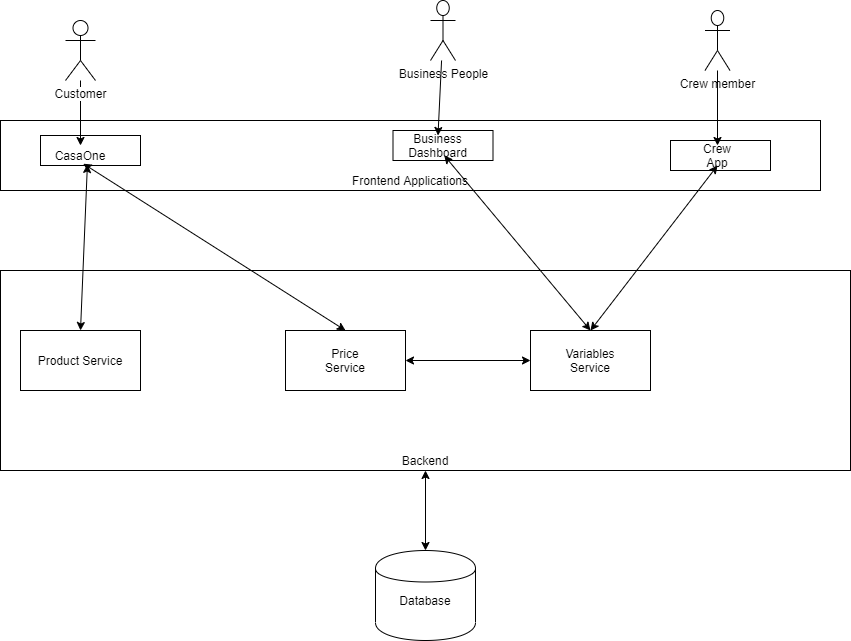

The diagram above was exported from draw.io. Its source (the exported page's mxGraphModel, read from the mxfile embedded in the PNG):
<mxGraphModel dx="1024" dy="485" grid="1" gridSize="10" guides="1" tooltips="1" connect="1" arrows="1" fold="1" page="1" pageScale="1" pageWidth="850" pageHeight="1100" math="0" shadow="0">
  <root>
    <mxCell id="0" />
    <mxCell id="1" parent="0" />
    <mxCell id="d606jtO3l9CyOXTjl3N_-1" value="" style="rounded=0;whiteSpace=wrap;html=1;" vertex="1" parent="1">
      <mxGeometry y="140" width="820" height="70" as="geometry" />
    </mxCell>
    <mxCell id="d606jtO3l9CyOXTjl3N_-2" value="" style="rounded=0;whiteSpace=wrap;html=1;" vertex="1" parent="1">
      <mxGeometry x="40" y="155" width="100" height="30" as="geometry" />
    </mxCell>
    <mxCell id="d606jtO3l9CyOXTjl3N_-3" value="" style="rounded=0;whiteSpace=wrap;html=1;" vertex="1" parent="1">
      <mxGeometry x="392.5" y="150" width="100" height="30" as="geometry" />
    </mxCell>
    <mxCell id="d606jtO3l9CyOXTjl3N_-4" value="" style="rounded=0;whiteSpace=wrap;html=1;" vertex="1" parent="1">
      <mxGeometry x="670" y="160" width="100" height="30" as="geometry" />
    </mxCell>
    <mxCell id="d606jtO3l9CyOXTjl3N_-5" value="CasaOne" style="text;html=1;strokeColor=none;fillColor=none;align=center;verticalAlign=middle;whiteSpace=wrap;rounded=0;" vertex="1" parent="1">
      <mxGeometry x="60" y="165" width="40" height="20" as="geometry" />
    </mxCell>
    <mxCell id="d606jtO3l9CyOXTjl3N_-6" value="Business Dashboard" style="text;html=1;strokeColor=none;fillColor=none;align=center;verticalAlign=middle;whiteSpace=wrap;rounded=0;" vertex="1" parent="1">
      <mxGeometry x="425" y="155" width="25" height="20" as="geometry" />
    </mxCell>
    <mxCell id="d606jtO3l9CyOXTjl3N_-7" value="Crew App" style="text;html=1;strokeColor=none;fillColor=none;align=center;verticalAlign=middle;whiteSpace=wrap;rounded=0;" vertex="1" parent="1">
      <mxGeometry x="690" y="165" width="54" height="20" as="geometry" />
    </mxCell>
    <mxCell id="d606jtO3l9CyOXTjl3N_-15" style="edgeStyle=orthogonalEdgeStyle;rounded=0;orthogonalLoop=1;jettySize=auto;html=1;entryX=0.5;entryY=0;entryDx=0;entryDy=0;" edge="1" parent="1" source="d606jtO3l9CyOXTjl3N_-9" target="d606jtO3l9CyOXTjl3N_-5">
      <mxGeometry relative="1" as="geometry" />
    </mxCell>
    <mxCell id="d606jtO3l9CyOXTjl3N_-9" value="Customer" style="shape=umlActor;verticalLabelPosition=bottom;labelBackgroundColor=#ffffff;verticalAlign=top;html=1;outlineConnect=0;" vertex="1" parent="1">
      <mxGeometry x="65" y="40" width="30" height="60" as="geometry" />
    </mxCell>
    <mxCell id="d606jtO3l9CyOXTjl3N_-11" value="Business People" style="shape=umlActor;verticalLabelPosition=bottom;labelBackgroundColor=#ffffff;verticalAlign=top;html=1;outlineConnect=0;" vertex="1" parent="1">
      <mxGeometry x="430" y="20" width="25" height="60" as="geometry" />
    </mxCell>
    <mxCell id="d606jtO3l9CyOXTjl3N_-12" value="Crew member" style="shape=umlActor;verticalLabelPosition=bottom;labelBackgroundColor=#ffffff;verticalAlign=top;html=1;outlineConnect=0;" vertex="1" parent="1">
      <mxGeometry x="704.5" y="30" width="25" height="60" as="geometry" />
    </mxCell>
    <mxCell id="d606jtO3l9CyOXTjl3N_-13" value="Frontend Applications" style="text;html=1;strokeColor=none;fillColor=none;align=center;verticalAlign=middle;whiteSpace=wrap;rounded=0;" vertex="1" parent="1">
      <mxGeometry y="190" width="820" height="20" as="geometry" />
    </mxCell>
    <mxCell id="d606jtO3l9CyOXTjl3N_-17" value="" style="endArrow=classic;html=1;entryX=0.5;entryY=0;entryDx=0;entryDy=0;" edge="1" parent="1" source="d606jtO3l9CyOXTjl3N_-11" target="d606jtO3l9CyOXTjl3N_-6">
      <mxGeometry width="50" height="50" relative="1" as="geometry">
        <mxPoint x="215" y="150" as="sourcePoint" />
        <mxPoint x="265" y="100" as="targetPoint" />
      </mxGeometry>
    </mxCell>
    <mxCell id="d606jtO3l9CyOXTjl3N_-18" value="" style="endArrow=classic;html=1;entryX=0.5;entryY=0;entryDx=0;entryDy=0;" edge="1" parent="1" source="d606jtO3l9CyOXTjl3N_-12" target="d606jtO3l9CyOXTjl3N_-7">
      <mxGeometry width="50" height="50" relative="1" as="geometry">
        <mxPoint x="720" y="250" as="sourcePoint" />
        <mxPoint x="770" y="200" as="targetPoint" />
      </mxGeometry>
    </mxCell>
    <mxCell id="d606jtO3l9CyOXTjl3N_-20" value="" style="rounded=0;whiteSpace=wrap;html=1;" vertex="1" parent="1">
      <mxGeometry y="290" width="850" height="200" as="geometry" />
    </mxCell>
    <mxCell id="d606jtO3l9CyOXTjl3N_-21" value="" style="rounded=0;whiteSpace=wrap;html=1;" vertex="1" parent="1">
      <mxGeometry x="20" y="350" width="120" height="60" as="geometry" />
    </mxCell>
    <mxCell id="d606jtO3l9CyOXTjl3N_-22" value="Product Service" style="text;html=1;strokeColor=none;fillColor=none;align=center;verticalAlign=middle;whiteSpace=wrap;rounded=0;" vertex="1" parent="1">
      <mxGeometry x="20" y="370" width="120" height="20" as="geometry" />
    </mxCell>
    <mxCell id="d606jtO3l9CyOXTjl3N_-23" value="" style="rounded=0;whiteSpace=wrap;html=1;" vertex="1" parent="1">
      <mxGeometry x="285" y="350" width="120" height="60" as="geometry" />
    </mxCell>
    <mxCell id="d606jtO3l9CyOXTjl3N_-24" value="Price Service" style="text;html=1;strokeColor=none;fillColor=none;align=center;verticalAlign=middle;whiteSpace=wrap;rounded=0;" vertex="1" parent="1">
      <mxGeometry x="325" y="370" width="40" height="20" as="geometry" />
    </mxCell>
    <mxCell id="d606jtO3l9CyOXTjl3N_-25" value="" style="rounded=0;whiteSpace=wrap;html=1;" vertex="1" parent="1">
      <mxGeometry x="530" y="350" width="120" height="60" as="geometry" />
    </mxCell>
    <mxCell id="d606jtO3l9CyOXTjl3N_-29" value="" style="endArrow=classic;startArrow=classic;html=1;exitX=1;exitY=0.5;exitDx=0;exitDy=0;" edge="1" parent="1" source="d606jtO3l9CyOXTjl3N_-23" target="d606jtO3l9CyOXTjl3N_-25">
      <mxGeometry width="50" height="50" relative="1" as="geometry">
        <mxPoint x="410" y="370" as="sourcePoint" />
        <mxPoint x="460" y="320" as="targetPoint" />
      </mxGeometry>
    </mxCell>
    <mxCell id="d606jtO3l9CyOXTjl3N_-30" value="" style="endArrow=classic;startArrow=classic;html=1;entryX=0.106;entryY=-0.3;entryDx=0;entryDy=0;entryPerimeter=0;exitX=0.5;exitY=0;exitDx=0;exitDy=0;" edge="1" parent="1" source="d606jtO3l9CyOXTjl3N_-21" target="d606jtO3l9CyOXTjl3N_-13">
      <mxGeometry width="50" height="50" relative="1" as="geometry">
        <mxPoint x="40" y="350" as="sourcePoint" />
        <mxPoint x="90" y="230" as="targetPoint" />
      </mxGeometry>
    </mxCell>
    <mxCell id="d606jtO3l9CyOXTjl3N_-31" value="" style="endArrow=classic;startArrow=classic;html=1;entryX=0.428;entryY=0.94;entryDx=0;entryDy=0;entryPerimeter=0;exitX=0.5;exitY=0;exitDx=0;exitDy=0;" edge="1" parent="1" source="d606jtO3l9CyOXTjl3N_-23" target="d606jtO3l9CyOXTjl3N_-2">
      <mxGeometry width="50" height="50" relative="1" as="geometry">
        <mxPoint x="180" y="300" as="sourcePoint" />
        <mxPoint x="210" y="230" as="targetPoint" />
      </mxGeometry>
    </mxCell>
    <mxCell id="d606jtO3l9CyOXTjl3N_-33" value="" style="endArrow=classic;startArrow=classic;html=1;entryX=0.75;entryY=1;entryDx=0;entryDy=0;exitX=0.5;exitY=0;exitDx=0;exitDy=0;" edge="1" parent="1" source="d606jtO3l9CyOXTjl3N_-25" target="d606jtO3l9CyOXTjl3N_-6">
      <mxGeometry width="50" height="50" relative="1" as="geometry">
        <mxPoint x="420" y="290" as="sourcePoint" />
        <mxPoint x="470" y="240" as="targetPoint" />
      </mxGeometry>
    </mxCell>
    <mxCell id="d606jtO3l9CyOXTjl3N_-34" value="" style="endArrow=classic;startArrow=classic;html=1;entryX=0.5;entryY=1;entryDx=0;entryDy=0;exitX=0.5;exitY=0;exitDx=0;exitDy=0;" edge="1" parent="1" source="d606jtO3l9CyOXTjl3N_-25" target="d606jtO3l9CyOXTjl3N_-7">
      <mxGeometry width="50" height="50" relative="1" as="geometry">
        <mxPoint x="410" y="370" as="sourcePoint" />
        <mxPoint x="650" y="220" as="targetPoint" />
      </mxGeometry>
    </mxCell>
    <mxCell id="d606jtO3l9CyOXTjl3N_-38" value="Variables Service" style="text;html=1;strokeColor=none;fillColor=none;align=center;verticalAlign=middle;whiteSpace=wrap;rounded=0;" vertex="1" parent="1">
      <mxGeometry x="570" y="370" width="40" height="20" as="geometry" />
    </mxCell>
    <mxCell id="d606jtO3l9CyOXTjl3N_-39" value="" style="shape=cylinder;whiteSpace=wrap;html=1;boundedLbl=1;backgroundOutline=1;" vertex="1" parent="1">
      <mxGeometry x="375" y="570" width="100" height="90" as="geometry" />
    </mxCell>
    <mxCell id="d606jtO3l9CyOXTjl3N_-40" value="Database" style="text;html=1;strokeColor=none;fillColor=none;align=center;verticalAlign=middle;whiteSpace=wrap;rounded=0;" vertex="1" parent="1">
      <mxGeometry x="405" y="610" width="40" height="20" as="geometry" />
    </mxCell>
    <mxCell id="d606jtO3l9CyOXTjl3N_-48" value="Backend" style="text;html=1;strokeColor=none;fillColor=none;align=center;verticalAlign=middle;whiteSpace=wrap;rounded=0;" vertex="1" parent="1">
      <mxGeometry x="405" y="470" width="40" height="20" as="geometry" />
    </mxCell>
    <mxCell id="d606jtO3l9CyOXTjl3N_-49" value="" style="endArrow=classic;startArrow=classic;html=1;exitX=0.5;exitY=0;exitDx=0;exitDy=0;entryX=0.5;entryY=1;entryDx=0;entryDy=0;" edge="1" parent="1" source="d606jtO3l9CyOXTjl3N_-39" target="d606jtO3l9CyOXTjl3N_-48">
      <mxGeometry width="50" height="50" relative="1" as="geometry">
        <mxPoint x="400" y="540" as="sourcePoint" />
        <mxPoint x="450" y="490" as="targetPoint" />
      </mxGeometry>
    </mxCell>
  </root>
</mxGraphModel>